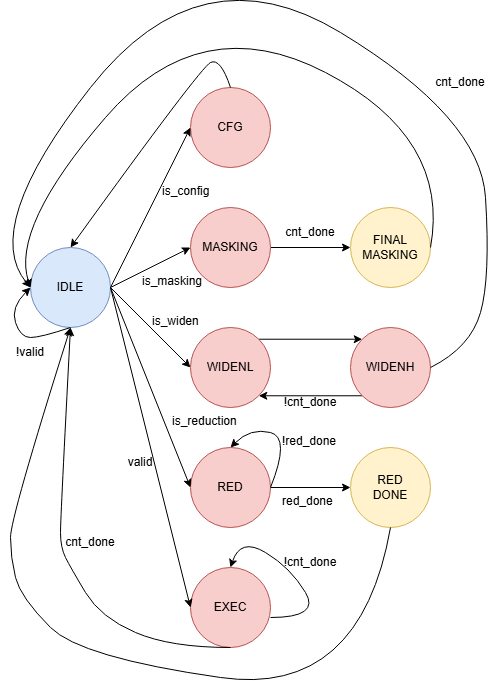

The diagram above was exported from draw.io. Its source (the exported page's mxGraphModel, read from the mxfile embedded in the PNG):
<mxGraphModel dx="1233" dy="823" grid="0" gridSize="10" guides="1" tooltips="1" connect="1" arrows="1" fold="1" page="0" pageScale="1" pageWidth="850" pageHeight="1100" math="0" shadow="0">
  <root>
    <mxCell id="0" />
    <mxCell id="1" parent="0" />
    <mxCell id="gCNg_orDGHD9toBeZVmB-1" parent="1" style="ellipse;whiteSpace=wrap;html=1;aspect=fixed;fillColor=#dae8fc;strokeColor=#6c8ebf;" value="IDLE" vertex="1">
      <mxGeometry height="80" width="80" x="240" y="300" as="geometry" />
    </mxCell>
    <mxCell id="gCNg_orDGHD9toBeZVmB-2" parent="1" style="ellipse;whiteSpace=wrap;html=1;aspect=fixed;fillColor=#f8cecc;strokeColor=#b85450;" value="CFG" vertex="1">
      <mxGeometry height="80" width="80" x="400" y="140" as="geometry" />
    </mxCell>
    <mxCell id="gCNg_orDGHD9toBeZVmB-36" edge="1" parent="1" source="gCNg_orDGHD9toBeZVmB-3" style="edgeStyle=orthogonalEdgeStyle;rounded=0;orthogonalLoop=1;jettySize=auto;html=1;exitX=1;exitY=0.5;exitDx=0;exitDy=0;entryX=0;entryY=0.5;entryDx=0;entryDy=0;" target="gCNg_orDGHD9toBeZVmB-6">
      <mxGeometry relative="1" as="geometry" />
    </mxCell>
    <mxCell id="gCNg_orDGHD9toBeZVmB-3" parent="1" style="ellipse;whiteSpace=wrap;html=1;aspect=fixed;fillColor=#f8cecc;strokeColor=#b85450;" value="MASKING" vertex="1">
      <mxGeometry height="80" width="80" x="400" y="260" as="geometry" />
    </mxCell>
    <mxCell id="gCNg_orDGHD9toBeZVmB-16" edge="1" parent="1" source="gCNg_orDGHD9toBeZVmB-4" style="edgeStyle=orthogonalEdgeStyle;rounded=0;orthogonalLoop=1;jettySize=auto;html=1;exitX=1;exitY=0;exitDx=0;exitDy=0;entryX=0;entryY=0;entryDx=0;entryDy=0;" target="gCNg_orDGHD9toBeZVmB-15">
      <mxGeometry relative="1" as="geometry" />
    </mxCell>
    <mxCell id="gCNg_orDGHD9toBeZVmB-4" parent="1" style="ellipse;whiteSpace=wrap;html=1;aspect=fixed;fillColor=#f8cecc;strokeColor=#b85450;" value="WIDENL" vertex="1">
      <mxGeometry height="80" width="80" x="400" y="380" as="geometry" />
    </mxCell>
    <mxCell id="gCNg_orDGHD9toBeZVmB-40" edge="1" parent="1" source="gCNg_orDGHD9toBeZVmB-5" style="edgeStyle=orthogonalEdgeStyle;rounded=0;orthogonalLoop=1;jettySize=auto;html=1;exitX=1;exitY=0.5;exitDx=0;exitDy=0;entryX=0;entryY=0.5;entryDx=0;entryDy=0;" target="gCNg_orDGHD9toBeZVmB-39">
      <mxGeometry relative="1" as="geometry" />
    </mxCell>
    <mxCell id="gCNg_orDGHD9toBeZVmB-5" parent="1" style="ellipse;whiteSpace=wrap;html=1;aspect=fixed;fillColor=#f8cecc;strokeColor=#b85450;" value="RED" vertex="1">
      <mxGeometry height="80" width="80" x="400" y="500" as="geometry" />
    </mxCell>
    <mxCell id="gCNg_orDGHD9toBeZVmB-6" parent="1" style="ellipse;whiteSpace=wrap;html=1;aspect=fixed;fillColor=#fff2cc;strokeColor=#d6b656;" value="FINAL&lt;div&gt;MASKING&lt;/div&gt;" vertex="1">
      <mxGeometry height="80" width="80" x="560" y="260" as="geometry" />
    </mxCell>
    <mxCell id="gCNg_orDGHD9toBeZVmB-10" edge="1" parent="1" source="gCNg_orDGHD9toBeZVmB-1" style="endArrow=classic;html=1;rounded=0;exitX=1;exitY=0.5;exitDx=0;exitDy=0;entryX=0;entryY=0.5;entryDx=0;entryDy=0;" target="gCNg_orDGHD9toBeZVmB-3" value="">
      <mxGeometry height="50" relative="1" width="50" as="geometry">
        <mxPoint x="320" y="320" as="sourcePoint" />
        <mxPoint x="370" y="270" as="targetPoint" />
      </mxGeometry>
    </mxCell>
    <mxCell id="gCNg_orDGHD9toBeZVmB-11" edge="1" parent="1" style="endArrow=classic;html=1;rounded=0;exitX=1;exitY=0.5;exitDx=0;exitDy=0;entryX=0;entryY=0.5;entryDx=0;entryDy=0;" target="gCNg_orDGHD9toBeZVmB-2" value="">
      <mxGeometry height="50" relative="1" width="50" as="geometry">
        <mxPoint x="320" y="340" as="sourcePoint" />
        <mxPoint x="400" y="300" as="targetPoint" />
      </mxGeometry>
    </mxCell>
    <mxCell id="gCNg_orDGHD9toBeZVmB-12" edge="1" parent="1" source="gCNg_orDGHD9toBeZVmB-1" style="endArrow=classic;html=1;rounded=0;exitX=1;exitY=0.5;exitDx=0;exitDy=0;entryX=0;entryY=0.5;entryDx=0;entryDy=0;" target="gCNg_orDGHD9toBeZVmB-4" value="">
      <mxGeometry height="50" relative="1" width="50" as="geometry">
        <mxPoint x="350" y="410" as="sourcePoint" />
        <mxPoint x="430" y="370" as="targetPoint" />
      </mxGeometry>
    </mxCell>
    <mxCell id="gCNg_orDGHD9toBeZVmB-13" edge="1" parent="1" source="gCNg_orDGHD9toBeZVmB-1" style="endArrow=classic;html=1;rounded=0;exitX=1;exitY=0.5;exitDx=0;exitDy=0;entryX=0;entryY=0.5;entryDx=0;entryDy=0;" target="gCNg_orDGHD9toBeZVmB-5" value="">
      <mxGeometry height="50" relative="1" width="50" as="geometry">
        <mxPoint x="330" y="450" as="sourcePoint" />
        <mxPoint x="410" y="410" as="targetPoint" />
      </mxGeometry>
    </mxCell>
    <mxCell id="gCNg_orDGHD9toBeZVmB-14" edge="1" parent="1" source="gCNg_orDGHD9toBeZVmB-2" style="curved=1;endArrow=classic;html=1;rounded=0;exitX=0.5;exitY=0;exitDx=0;exitDy=0;entryX=0.5;entryY=0;entryDx=0;entryDy=0;" target="gCNg_orDGHD9toBeZVmB-1" value="">
      <mxGeometry height="50" relative="1" width="50" as="geometry">
        <Array as="points">
          <mxPoint x="430" y="110" />
          <mxPoint x="410" y="120" />
        </Array>
        <mxPoint x="440" y="130" as="sourcePoint" />
        <mxPoint x="280" y="290" as="targetPoint" />
      </mxGeometry>
    </mxCell>
    <mxCell id="gCNg_orDGHD9toBeZVmB-32" edge="1" parent="1" source="gCNg_orDGHD9toBeZVmB-15" style="edgeStyle=orthogonalEdgeStyle;rounded=0;orthogonalLoop=1;jettySize=auto;html=1;exitX=0;exitY=1;exitDx=0;exitDy=0;entryX=1;entryY=1;entryDx=0;entryDy=0;" target="gCNg_orDGHD9toBeZVmB-4">
      <mxGeometry relative="1" as="geometry" />
    </mxCell>
    <mxCell id="gCNg_orDGHD9toBeZVmB-15" parent="1" style="ellipse;whiteSpace=wrap;html=1;aspect=fixed;fillColor=#f8cecc;strokeColor=#b85450;" value="WIDENH" vertex="1">
      <mxGeometry height="80" width="80" x="560" y="380" as="geometry" />
    </mxCell>
    <mxCell id="gCNg_orDGHD9toBeZVmB-17" parent="1" style="ellipse;whiteSpace=wrap;html=1;aspect=fixed;fillColor=#f8cecc;strokeColor=#b85450;" value="EXEC" vertex="1">
      <mxGeometry height="80" width="80" x="400" y="620" as="geometry" />
    </mxCell>
    <mxCell id="gCNg_orDGHD9toBeZVmB-19" edge="1" parent="1" source="gCNg_orDGHD9toBeZVmB-1" style="endArrow=classic;html=1;rounded=0;exitX=1;exitY=0.5;exitDx=0;exitDy=0;entryX=0;entryY=0.5;entryDx=0;entryDy=0;" target="gCNg_orDGHD9toBeZVmB-17" value="">
      <mxGeometry height="50" relative="1" width="50" as="geometry">
        <mxPoint x="260" y="510" as="sourcePoint" />
        <mxPoint x="340" y="710" as="targetPoint" />
      </mxGeometry>
    </mxCell>
    <mxCell id="gCNg_orDGHD9toBeZVmB-20" parent="1" style="text;whiteSpace=wrap;" value="is_config" vertex="1">
      <mxGeometry height="20" width="50" x="370" y="230" as="geometry" />
    </mxCell>
    <mxCell id="gCNg_orDGHD9toBeZVmB-22" parent="1" style="text;whiteSpace=wrap;" value="is_masking" vertex="1">
      <mxGeometry height="20" width="60" x="350" y="320" as="geometry" />
    </mxCell>
    <mxCell id="gCNg_orDGHD9toBeZVmB-23" parent="1" style="text;whiteSpace=wrap;" value="is_widen" vertex="1">
      <mxGeometry height="40" width="80" x="360" y="360" as="geometry" />
    </mxCell>
    <mxCell id="gCNg_orDGHD9toBeZVmB-24" parent="1" style="text;whiteSpace=wrap;" value="is_reduction" vertex="1">
      <mxGeometry height="40" width="100" x="380" y="460" as="geometry" />
    </mxCell>
    <mxCell id="gCNg_orDGHD9toBeZVmB-25" parent="1" style="text;html=1;whiteSpace=wrap;strokeColor=none;fillColor=none;align=center;verticalAlign=middle;rounded=0;" value="valid" vertex="1">
      <mxGeometry height="30" width="60" x="320" y="500" as="geometry" />
    </mxCell>
    <mxCell id="gCNg_orDGHD9toBeZVmB-26" edge="1" parent="1" source="gCNg_orDGHD9toBeZVmB-1" style="curved=1;endArrow=classic;html=1;rounded=0;exitX=0.5;exitY=1;exitDx=0;exitDy=0;entryX=0;entryY=0.5;entryDx=0;entryDy=0;" target="gCNg_orDGHD9toBeZVmB-1" value="">
      <mxGeometry height="50" relative="1" width="50" as="geometry">
        <Array as="points">
          <mxPoint x="250" y="390" />
          <mxPoint x="230" y="390" />
          <mxPoint x="220" y="360" />
        </Array>
        <mxPoint x="200" y="410" as="sourcePoint" />
        <mxPoint x="250" y="360" as="targetPoint" />
      </mxGeometry>
    </mxCell>
    <mxCell id="gCNg_orDGHD9toBeZVmB-27" parent="1" style="text;html=1;whiteSpace=wrap;strokeColor=none;fillColor=none;align=center;verticalAlign=middle;rounded=0;" value="!valid" vertex="1">
      <mxGeometry height="30" width="60" x="210" y="390" as="geometry" />
    </mxCell>
    <mxCell id="gCNg_orDGHD9toBeZVmB-28" edge="1" parent="1" source="gCNg_orDGHD9toBeZVmB-17" style="curved=1;endArrow=classic;html=1;rounded=0;exitX=0.5;exitY=1;exitDx=0;exitDy=0;entryX=0.5;entryY=1;entryDx=0;entryDy=0;" target="gCNg_orDGHD9toBeZVmB-1" value="">
      <mxGeometry height="50" relative="1" width="50" as="geometry">
        <Array as="points">
          <mxPoint x="380" y="700" />
          <mxPoint x="310" y="670" />
          <mxPoint x="280" y="620" />
          <mxPoint x="270" y="600" />
          <mxPoint x="270" y="570" />
        </Array>
        <mxPoint x="330" y="590" as="sourcePoint" />
        <mxPoint x="290" y="550" as="targetPoint" />
      </mxGeometry>
    </mxCell>
    <mxCell id="gCNg_orDGHD9toBeZVmB-29" parent="1" style="text;html=1;whiteSpace=wrap;strokeColor=none;fillColor=none;align=center;verticalAlign=middle;rounded=0;" value="cnt_done" vertex="1">
      <mxGeometry height="30" width="60" x="270" y="580" as="geometry" />
    </mxCell>
    <mxCell id="gCNg_orDGHD9toBeZVmB-30" edge="1" parent="1" style="curved=1;endArrow=classic;html=1;rounded=0;entryX=0.5;entryY=0;entryDx=0;entryDy=0;" target="gCNg_orDGHD9toBeZVmB-17" value="">
      <mxGeometry height="50" relative="1" width="50" as="geometry">
        <Array as="points">
          <mxPoint x="530" y="670" />
          <mxPoint x="500" y="620" />
          <mxPoint x="450" y="590" />
        </Array>
        <mxPoint x="480" y="670" as="sourcePoint" />
        <mxPoint x="530" y="620" as="targetPoint" />
      </mxGeometry>
    </mxCell>
    <mxCell id="gCNg_orDGHD9toBeZVmB-31" parent="1" style="text;html=1;whiteSpace=wrap;strokeColor=none;fillColor=none;align=center;verticalAlign=middle;rounded=0;" value="!cnt_done" vertex="1">
      <mxGeometry height="30" width="60" x="490" y="600" as="geometry" />
    </mxCell>
    <mxCell id="gCNg_orDGHD9toBeZVmB-33" parent="1" style="text;html=1;whiteSpace=wrap;strokeColor=none;fillColor=none;align=center;verticalAlign=middle;rounded=0;" value="!cnt_done" vertex="1">
      <mxGeometry height="30" width="60" x="490" y="440" as="geometry" />
    </mxCell>
    <mxCell id="gCNg_orDGHD9toBeZVmB-34" edge="1" parent="1" source="gCNg_orDGHD9toBeZVmB-15" style="curved=1;endArrow=classic;html=1;rounded=0;exitX=1;exitY=0.5;exitDx=0;exitDy=0;entryX=0;entryY=0.5;entryDx=0;entryDy=0;" target="gCNg_orDGHD9toBeZVmB-1" value="">
      <mxGeometry height="50" relative="1" width="50" as="geometry">
        <Array as="points">
          <mxPoint x="680" y="400" />
          <mxPoint x="700" y="330" />
          <mxPoint x="690" y="170" />
          <mxPoint x="410" />
          <mxPoint x="190" y="280" />
        </Array>
        <mxPoint x="750" y="430" as="sourcePoint" />
        <mxPoint x="710" y="390" as="targetPoint" />
      </mxGeometry>
    </mxCell>
    <mxCell id="gCNg_orDGHD9toBeZVmB-35" parent="1" style="text;html=1;whiteSpace=wrap;strokeColor=none;fillColor=none;align=center;verticalAlign=middle;rounded=0;" value="cnt_done" vertex="1">
      <mxGeometry height="30" width="60" x="640" y="120" as="geometry" />
    </mxCell>
    <mxCell id="gCNg_orDGHD9toBeZVmB-37" parent="1" style="text;html=1;whiteSpace=wrap;strokeColor=none;fillColor=none;align=center;verticalAlign=middle;rounded=0;" value="cnt_done" vertex="1">
      <mxGeometry height="30" width="60" x="490" y="270" as="geometry" />
    </mxCell>
    <mxCell id="gCNg_orDGHD9toBeZVmB-38" edge="1" parent="1" source="gCNg_orDGHD9toBeZVmB-6" style="curved=1;endArrow=classic;html=1;rounded=0;exitX=1;exitY=0.5;exitDx=0;exitDy=0;entryX=0;entryY=0.5;entryDx=0;entryDy=0;" value="">
      <mxGeometry height="50" relative="1" width="50" as="geometry">
        <Array as="points">
          <mxPoint x="660" y="190" />
          <mxPoint x="410" y="60" />
          <mxPoint x="220" y="280" />
        </Array>
        <mxPoint x="640" y="420" as="sourcePoint" />
        <mxPoint x="240" y="340" as="targetPoint" />
      </mxGeometry>
    </mxCell>
    <mxCell id="gCNg_orDGHD9toBeZVmB-39" parent="1" style="ellipse;whiteSpace=wrap;html=1;aspect=fixed;fillColor=#fff2cc;strokeColor=#d6b656;" value="RED&lt;div&gt;DONE&lt;/div&gt;" vertex="1">
      <mxGeometry height="80" width="80" x="560" y="500" as="geometry" />
    </mxCell>
    <mxCell id="gCNg_orDGHD9toBeZVmB-41" parent="1" style="text;whiteSpace=wrap;" value="red_done" vertex="1">
      <mxGeometry height="30" width="60" x="490" y="540" as="geometry" />
    </mxCell>
    <mxCell id="gCNg_orDGHD9toBeZVmB-42" edge="1" parent="1" style="curved=1;endArrow=classic;html=1;rounded=0;entryX=0.5;entryY=0;entryDx=0;entryDy=0;" target="gCNg_orDGHD9toBeZVmB-5" value="">
      <mxGeometry height="50" relative="1" width="50" as="geometry">
        <Array as="points">
          <mxPoint x="500" y="490" />
          <mxPoint x="460" y="480" />
        </Array>
        <mxPoint x="480" y="540" as="sourcePoint" />
        <mxPoint x="440" y="490" as="targetPoint" />
      </mxGeometry>
    </mxCell>
    <mxCell id="gCNg_orDGHD9toBeZVmB-43" parent="1" style="text;whiteSpace=wrap;" value="!red_done" vertex="1">
      <mxGeometry height="30" width="60" x="490" y="480" as="geometry" />
    </mxCell>
    <mxCell id="gCNg_orDGHD9toBeZVmB-44" edge="1" parent="1" source="gCNg_orDGHD9toBeZVmB-39" style="curved=1;endArrow=classic;html=1;rounded=0;exitX=0.5;exitY=1;exitDx=0;exitDy=0;entryX=0.5;entryY=1;entryDx=0;entryDy=0;" value="">
      <mxGeometry height="50" relative="1" width="50" as="geometry">
        <Array as="points">
          <mxPoint x="570" y="750" />
          <mxPoint x="290" y="710" />
          <mxPoint x="230" y="650" />
          <mxPoint x="220" y="610" />
          <mxPoint x="220" y="570" />
        </Array>
        <mxPoint x="440" y="700" as="sourcePoint" />
        <mxPoint x="280" y="380" as="targetPoint" />
      </mxGeometry>
    </mxCell>
  </root>
</mxGraphModel>